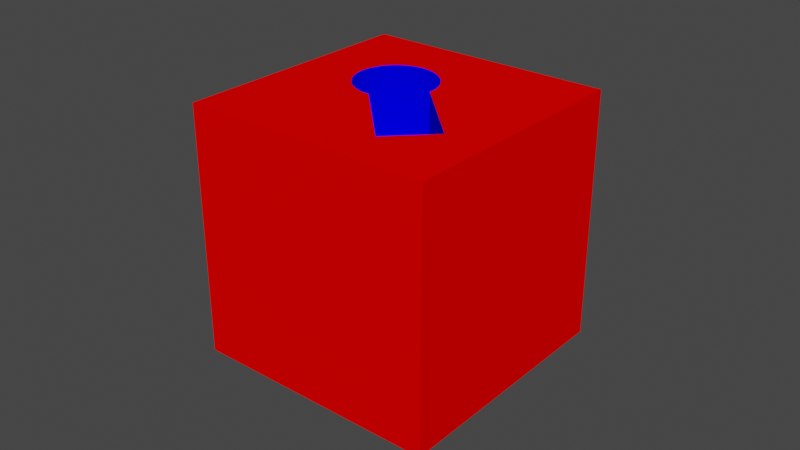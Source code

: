 # Source: Key_cube_bottle_rotated45.blend  (saved by Blender 3.4.6; exported with 4.5.12 LTS)
import bpy
from mathutils import Matrix  # noqa: F401  (used for matrix-valued properties, if any)

bpy.ops.wm.read_factory_settings(use_empty=True)
scene = bpy.context.scene
scene.name = 'Scene'

# ---- collections
col_collection = bpy.data.collections.new('Collection'); scene.collection.children.link(col_collection)

# ---- materials (node trees are filled in below, after node groups)
mat_red = bpy.data.materials.new('Red')
mat_red.use_transparent_shadow = False
mat_blue = bpy.data.materials.new('Blue')
mat_blue.use_transparent_shadow = False

# ---- material node trees
mat_red.use_nodes = True; mat_red.node_tree.nodes.clear()
_N = mat_red.node_tree.nodes; _L = mat_red.node_tree.links
n0 = _N.new('ShaderNodeOutputMaterial'); n0.name = 'Material Output'; n0.location = (0, 0)
n1 = _N.new('ShaderNodeBsdfDiffuse'); n1.name = 'Diffuse BSDF'; n1.location = (0, 0)
n1.inputs[0].default_value = (1.0, 0.0, 0.0, 1.0)
_L.new(n1.outputs[0], n0.inputs[0])
n0.is_active_output = True
mat_blue.use_nodes = True; mat_blue.node_tree.nodes.clear()
_N = mat_blue.node_tree.nodes; _L = mat_blue.node_tree.links
n0 = _N.new('ShaderNodeOutputMaterial'); n0.name = 'Material Output'; n0.location = (0, 0)
n1 = _N.new('ShaderNodeBsdfDiffuse'); n1.name = 'Diffuse BSDF'; n1.location = (0, 0)
n1.inputs[0].default_value = (0.0, 0.0, 1.0, 1.0)
_L.new(n1.outputs[0], n0.inputs[0])
n0.is_active_output = True

# ---- world
world_world = bpy.data.worlds.new('World'); scene.world = world_world
world_world.use_nodes = True; world_world.node_tree.nodes.clear()
_N = world_world.node_tree.nodes; _L = world_world.node_tree.links
n0 = _N.new('ShaderNodeOutputWorld'); n0.name = 'World Output'; n0.location = (300, 300)
n1 = _N.new('ShaderNodeBackground'); n1.name = 'Background'; n1.location = (10, 300)
n1.inputs[0].default_value = (0.05088, 0.05088, 0.05088, 1.0)
_L.new(n1.outputs[0], n0.inputs[0])
n0.is_active_output = True
world_world.color = (0.05088, 0.05088, 0.05088)
world_world.use_sun_shadow = False
world_world.sun_shadow_jitter_overblur = 0.0

# ---- meshes
me_cube_005 = bpy.data.meshes.new('Cube.005')
me_cube_005.from_pydata([(-0.04, -0.04, -0.04), (-0.01853, 0.01853, 0.01552), (-0.04, -0.04, 0.04), (-0.04, 0.04, -0.04), (-0.04, 0.04, 0.04), (0.001886, 0.009428, 0.01548), (0.04, -0.04, -0.04), (-0.01665, 0.02007, 0.01552), (0.04, -0.04, 0.04), (0.04, 0.04, -0.04), (0.04, 0.04, 0.04), (0.02621, -0.01377, 0.01548), (-0.01449, 0.02122, 0.01552), (-0.009428, -0.001886, 0.01548), (-0.01214, 0.02193, 0.01553), (0.01377, -0.02621, 0.01548), (-0.009665, 0.02218, 0.01554), (-0.00713, 0.02193, 0.01555), (-0.004593, 0.02116, 0.01556), (-0.002119, 0.01984, 0.01558), (0.000161, 0.01798, 0.01558), (0.00203, 0.0157, 0.01558), (0.00335, 0.01322, 0.01556), (0.004116, 0.01068, 0.01555), (0.004365, 0.008149, 0.01554), (0.002862, 0.006566, 0.01548), (0.002179, 0.004315, 0.01548), (0.00107, 0.00224, 0.01548), (-0.0004219, 0.0004219, 0.01548), (-0.00224, -0.00107, 0.01548), (-0.004315, -0.002179, 0.01548), (-0.006566, -0.002862, 0.01548), (-0.008149, -0.004365, 0.01554), (-0.01068, -0.004116, 0.01555), (-0.01322, -0.00335, 0.01556), (-0.0157, -0.00203, 0.01558), (-0.01798, -0.000161, 0.01558), (-0.01984, 0.002119, 0.01558), (-0.02116, 0.004593, 0.01556), (-0.02193, 0.00713, 0.01555), (-0.02218, 0.009665, 0.01554), (-0.02193, 0.01214, 0.01553), (-0.02122, 0.01449, 0.01552), (-0.02007, 0.01665, 0.01552), (-0.008149, -0.003947, 0.015), (0.003947, 0.008149, 0.015), (-0.006531, -0.002852, 0.01548), (-0.006544, -0.002847, 0.01548), (-0.02193, 0.00713, 0.04), (-0.02218, 0.009665, 0.04), (-0.02193, 0.01214, 0.04), (-0.02116, 0.004593, 0.04), (-0.02122, 0.01449, 0.04), (-0.02007, 0.01665, 0.04), (-0.01798, -0.000161, 0.04), (-0.01853, 0.01853, 0.04), (-0.01322, -0.00335, 0.04), (-0.01449, 0.02122, 0.04), (-0.0157, -0.00203, 0.04), (-0.01665, 0.02007, 0.04), (-0.01984, 0.002119, 0.04), (-0.008149, -0.003947, 0.04), (-0.004593, 0.02116, 0.04), (-0.00713, 0.02193, 0.04), (-0.01068, -0.004116, 0.04), (-0.008149, -0.004365, 0.04), (-0.009665, 0.02218, 0.04), (0.00203, 0.0157, 0.04), (0.000161, 0.01798, 0.04), (0.004116, 0.01068, 0.04), (0.003947, 0.008149, 0.04), (0.004365, 0.008149, 0.04), (0.00335, 0.01322, 0.04), (-0.002119, 0.01984, 0.04), (-0.01214, 0.02193, 0.04), (0.02621, -0.01377, 0.04), (0.01533, -0.02465, 0.04), (0.01377, -0.02621, 0.04)], [], [(0, 2, 4, 3), (3, 4, 10, 9), (9, 10, 8, 6), (6, 8, 2, 0), (3, 9, 6, 0), (61, 65, 64, 56, 58, 54, 60, 51, 48, 49, 50, 52, 53, 55, 4, 2, 8, 76, 77), (8, 10, 4, 55, 59, 57, 74, 66, 63, 62, 73, 68, 67, 72, 69, 71, 70, 75, 76), (11, 15, 77, 76, 75), (77, 15, 44, 61), (31, 44, 15, 11, 45, 25, 26, 27, 28, 29, 30, 46), (5, 13, 44, 31, 47, 46, 30, 29, 28, 27, 26, 25, 45), (31, 46, 47), (70, 45, 11, 75), (55, 1, 7, 59), (59, 7, 12, 57), (57, 12, 14, 74), (74, 14, 16, 66), (66, 16, 17, 63), (63, 17, 18, 62), (62, 18, 19, 73), (73, 19, 20, 68), (20, 21, 67, 68), (21, 22, 72, 67), (22, 23, 69, 72), (23, 24, 71, 69), (24, 45, 70, 71), (44, 32, 65, 61), (32, 33, 64, 65), (33, 34, 56, 64), (34, 35, 58, 56), (35, 36, 54, 58), (54, 36, 37, 60), (60, 37, 38, 51), (51, 38, 39, 48), (48, 39, 40, 49), (49, 40, 41, 50), (50, 41, 42, 52), (42, 43, 53, 52), (53, 43, 1, 55), (13, 5, 24, 23, 22, 21, 20, 19, 18, 17, 16, 14, 12, 7, 1, 43, 42, 41, 40, 39, 38, 37, 36, 35, 34, 33, 32, 44), (24, 5, 45)])
me_cube_005.polygons.foreach_set('material_index', [0, 0, 0, 0, 0, 0, 0, 1, 1, 1, 1, 1, 1, 1, 1, 1, 1, 1, 1, 1, 1, 1, 1, 1, 1, 1, 1, 1, 1, 1, 1, 1, 1, 1, 1, 1, 1, 1, 1, 1, 1])
_uv = me_cube_005.uv_layers.new(name='UVMap')
_uv.uv.foreach_set('vector', [0.375, 0.0, 0.625, 0.0, 0.625, 0.25, 0.375, 0.25, 0.375, 0.25, 0.625, 0.25, 0.625, 0.5, 0.375, 0.5, 0.375, 0.5, 0.625, 0.5, 0.625, 0.75, 0.375, 0.75, 0.375, 0.75, 0.625, 0.75, 0.625, 1.0, 0.375, 1.0, 0.125, 0.5, 0.375, 0.5, 0.375, 0.75, 0.125, 0.75, 0.7755, 0.6373, 0.7755, 0.6386, 0.7834, 0.6379, 0.7913, 0.6355, 0.799, 0.6313, 0.8062, 0.6255, 0.812, 0.6184, 0.8161, 0.6106, 0.8185, 0.6027, 0.8193, 0.5948, 0.8185, 0.5871, 0.8163, 0.5797, 0.8127, 0.573, 0.8079, 0.5671, 0.875, 0.5, 0.875, 0.75, 0.625, 0.75, 0.7021, 0.702, 0.707, 0.7069, 0.625, 0.75, 0.625, 0.5, 0.875, 0.5, 0.8079, 0.5671, 0.802, 0.5623, 0.7953, 0.5587, 0.7879, 0.5565, 0.7802, 0.5557, 0.7723, 0.5565, 0.7644, 0.5589, 0.7566, 0.563, 0.7495, 0.5688, 0.7437, 0.576, 0.7395, 0.5837, 0.7371, 0.5916, 0.7364, 0.5995, 0.7377, 0.5995, 0.6681, 0.668, 0.7021, 0.702, 0.375, 0.75, 0.375, 1.0, 0.5936, 1.0, 0.5936, 0.9686, 0.5936, 0.75, 0.5936, 0.0, 0.375, 0.0, 0.375, 0.2373, 0.5905, 0.2373, 0.1458, 0.5212, 0.125, 0.5127, 0.125, 0.75, 0.375, 0.75, 0.375, 0.5127, 0.3542, 0.5212, 0.3218, 0.5299, 0.2866, 0.5352, 0.25, 0.537, 0.2134, 0.5352, 0.1782, 0.5299, 0.1463, 0.5213, 0.375, 0.5, 0.125, 0.5, 0.125, 0.5127, 0.1458, 0.5212, 0.1462, 0.5212, 0.1463, 0.5213, 0.1782, 0.5299, 0.2134, 0.5352, 0.25, 0.537, 0.2866, 0.5352, 0.3218, 0.5299, 0.3542, 0.5212, 0.375, 0.5127, 0.1458, 0.5212, 0.1463, 0.5213, 0.1462, 0.5212, 0.5905, 0.5127, 0.375, 0.5127, 0.375, 0.75, 0.5936, 0.75, 1.0, 0.9378, 1.0, 0.5, 0.9688, 0.5, 0.9688, 0.9378, 0.9688, 0.9378, 0.9688, 0.5, 0.9375, 0.5, 0.9375, 0.9378, 0.9375, 0.9378, 0.9375, 0.5, 0.9062, 0.5, 0.9062, 0.9379, 0.9062, 0.9379, 0.9062, 0.5, 0.875, 0.5, 0.875, 0.938, 0.875, 0.938, 0.875, 0.5, 0.8438, 0.5, 0.8438, 0.9382, 0.8438, 0.9382, 0.8438, 0.5, 0.8125, 0.5, 0.8125, 0.9384, 0.8125, 0.9384, 0.8125, 0.5, 0.7812, 0.5, 0.7812, 0.9386, 0.7812, 0.9386, 0.7812, 0.5, 0.75, 0.5, 0.75, 0.9386, 0.75, 0.5, 0.7188, 0.5, 0.7188, 0.9386, 0.75, 0.9386, 0.7188, 0.5, 0.6875, 0.5, 0.6875, 0.9384, 0.7188, 0.9386, 0.6875, 0.5, 0.6562, 0.5, 0.6562, 0.9382, 0.6875, 0.9384, 0.6562, 0.5, 0.625, 0.5, 0.625, 0.938, 0.6562, 0.9382, 0.625, 0.5, 0.6167, 0.5, 0.6167, 0.931, 0.625, 0.938, 0.3833, 0.5, 0.375, 0.5, 0.375, 0.938, 0.3833, 0.931, 0.375, 0.5, 0.3438, 0.5, 0.3438, 0.9382, 0.375, 0.938, 0.3438, 0.5, 0.3125, 0.5, 0.3125, 0.9384, 0.3438, 0.9382, 0.3125, 0.5, 0.2812, 0.5, 0.2812, 0.9386, 0.3125, 0.9384, 0.2812, 0.5, 0.25, 0.5, 0.25, 0.9386, 0.2812, 0.9386, 0.25, 0.9386, 0.25, 0.5, 0.2188, 0.5, 0.2188, 0.9386, 0.2188, 0.9386, 0.2188, 0.5, 0.1875, 0.5, 0.1875, 0.9384, 0.1875, 0.9384, 0.1875, 0.5, 0.1562, 0.5, 0.1562, 0.9382, 0.1562, 0.9382, 0.1562, 0.5, 0.125, 0.5, 0.125, 0.938, 0.125, 0.938, 0.125, 0.5, 0.09375, 0.5, 0.09375, 0.9379, 0.09375, 0.9379, 0.09375, 0.5, 0.0625, 0.5, 0.0625, 0.9378, 0.0625, 0.5, 0.03125, 0.5, 0.03125, 0.9378, 0.0625, 0.9378, 0.03125, 0.9378, 0.03125, 0.5, 0.0, 0.5, 0.0, 0.9378, 0.59, 0.1047, 0.91, 0.1047, 0.9197, 0.08029, 0.9496, 0.1167, 0.9717, 0.1582, 0.9854, 0.2032, 0.99, 0.25, 0.9854, 0.2968, 0.9717, 0.3418, 0.9496, 0.3833, 0.9197, 0.4197, 0.8833, 0.4496, 0.8418, 0.4717, 0.7968, 0.4854, 0.75, 0.49, 0.7032, 0.4854, 0.6582, 0.4717, 0.6167, 0.4496, 0.5803, 0.4197, 0.5504, 0.3833, 0.5283, 0.3418, 0.5146, 0.2968, 0.51, 0.25, 0.5146, 0.2032, 0.5283, 0.1582, 0.5504, 0.1167, 0.5803, 0.08029, 0.59, 0.07233, 0.9197, 0.08029, 0.91, 0.1047, 0.91, 0.07233])
me_cube_005.materials.append(mat_red)
me_cube_005.materials.append(mat_blue)
me_cube_005.update()

# ---- objects
ob_bottle = bpy.data.objects.new('Bottle', me_cube_005)

# ---- transforms, parenting, visibility, modifiers, constraints
ob_bottle.location = (0.0, 0.0, 0.0)

# ---- collection membership
col_collection.objects.link(ob_bottle)

# ---- scene / render settings (as saved in the file)
scene.frame_start = 1; scene.frame_end = 250; scene.frame_set(1)
scene.render.engine = 'BLENDER_EEVEE_NEXT'
scene.cycles.sampling_pattern = 'TABULATED_SOBOL'
scene.cycles.use_light_tree = False
scene.view_settings.view_transform = 'Filmic'
bpy.context.view_layer.update()

# ---- added for rendering (the .blend has no active camera and no usable light): camera, sun
cam_auto = bpy.data.cameras.new('AutoCamera')
cam_auto.lens = 50.0
cam_auto.sensor_width = 36.0
cam_auto.clip_end = 1000.0
ob_auto_camera = bpy.data.objects.new('AutoCamera', cam_auto)
scene.collection.objects.link(ob_auto_camera)
ob_auto_camera.location = (0.185045, -0.222054, 0.148036)
ob_auto_camera.rotation_euler = (1.09748, -7.21219e-08, 0.694738)
scene.camera = ob_auto_camera
light_auto_sun = bpy.data.lights.new('AutoSun', 'SUN')
light_auto_sun.energy = 3.0
light_auto_sun.angle = 0.0523599
ob_auto_sun = bpy.data.objects.new('AutoSun', light_auto_sun)
scene.collection.objects.link(ob_auto_sun)
ob_auto_sun.rotation_euler = (0.872665, 0.174533, 0.523599)
bpy.context.view_layer.update()
